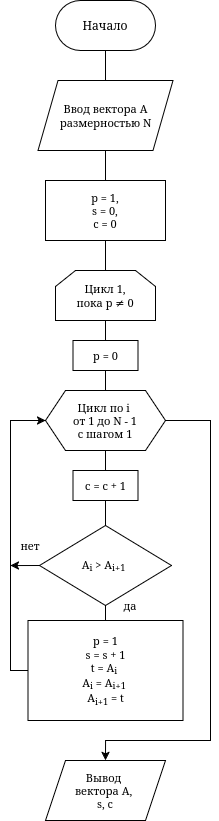

The diagram above was exported from draw.io. Its source (the exported page's mxGraphModel, read from the mxfile embedded in the PNG):
<mxGraphModel dx="1602" dy="926" grid="1" gridSize="10" guides="1" tooltips="1" connect="1" arrows="1" fold="1" page="1" pageScale="1" pageWidth="827" pageHeight="1169" math="0" shadow="0">
  <root>
    <mxCell id="0" />
    <mxCell id="1" parent="0" />
    <mxCell id="qhOe27tUuJI_R-2nlmhW-106" edge="1" parent="1" source="qhOe27tUuJI_R-2nlmhW-1" style="edgeStyle=orthogonalEdgeStyle;shape=connector;rounded=0;orthogonalLoop=1;jettySize=auto;html=1;exitX=0.5;exitY=1;exitDx=0;exitDy=0;entryX=0.5;entryY=0;entryDx=0;entryDy=0;strokeColor=default;align=center;verticalAlign=middle;fontFamily=Helvetica;fontSize=11;fontColor=default;labelBackgroundColor=default;endArrow=none;endFill=0;" target="qhOe27tUuJI_R-2nlmhW-105">
      <mxGeometry relative="1" as="geometry" />
    </mxCell>
    <mxCell id="qhOe27tUuJI_R-2nlmhW-1" parent="1" style="rounded=1;whiteSpace=wrap;html=1;arcSize=50;" value="Начало" vertex="1">
      <mxGeometry height="50" width="100" x="155" y="20" as="geometry" />
    </mxCell>
    <mxCell id="qhOe27tUuJI_R-2nlmhW-112" edge="1" parent="1" source="qhOe27tUuJI_R-2nlmhW-105" style="edgeStyle=orthogonalEdgeStyle;shape=connector;rounded=0;orthogonalLoop=1;jettySize=auto;html=1;exitX=0.5;exitY=1;exitDx=0;exitDy=0;entryX=0.5;entryY=0;entryDx=0;entryDy=0;strokeColor=default;align=center;verticalAlign=middle;fontFamily=Helvetica;fontSize=11;fontColor=default;labelBackgroundColor=default;endArrow=none;endFill=0;" target="qhOe27tUuJI_R-2nlmhW-107">
      <mxGeometry relative="1" as="geometry" />
    </mxCell>
    <mxCell id="qhOe27tUuJI_R-2nlmhW-105" parent="1" style="shape=parallelogram;perimeter=parallelogramPerimeter;whiteSpace=wrap;html=1;fixedSize=1;fontFamily=Helvetica;fontSize=11;fontColor=default;labelBackgroundColor=default;" value="&lt;div&gt;Ввод вектора A&lt;/div&gt;&lt;div&gt;размерностью N&lt;/div&gt;" vertex="1">
      <mxGeometry height="70" width="135" x="137.5" y="100" as="geometry" />
    </mxCell>
    <mxCell id="qhOe27tUuJI_R-2nlmhW-113" edge="1" parent="1" source="qhOe27tUuJI_R-2nlmhW-107" style="edgeStyle=orthogonalEdgeStyle;shape=connector;rounded=0;orthogonalLoop=1;jettySize=auto;html=1;exitX=0.5;exitY=1;exitDx=0;exitDy=0;entryX=0.5;entryY=0;entryDx=0;entryDy=0;strokeColor=default;align=center;verticalAlign=middle;fontFamily=Helvetica;fontSize=11;fontColor=default;labelBackgroundColor=default;endArrow=none;endFill=0;" target="qhOe27tUuJI_R-2nlmhW-109">
      <mxGeometry relative="1" as="geometry" />
    </mxCell>
    <mxCell id="qhOe27tUuJI_R-2nlmhW-107" parent="1" style="rounded=0;whiteSpace=wrap;html=1;fontFamily=Helvetica;fontSize=11;fontColor=default;labelBackgroundColor=default;" value="&lt;div&gt;p = 1,&lt;/div&gt;&lt;div&gt;s = 0,&lt;/div&gt;&lt;div&gt;c = 0&lt;/div&gt;" vertex="1">
      <mxGeometry height="60" width="120" x="145" y="200" as="geometry" />
    </mxCell>
    <mxCell id="qhOe27tUuJI_R-2nlmhW-125" edge="1" parent="1" source="qhOe27tUuJI_R-2nlmhW-109" style="edgeStyle=orthogonalEdgeStyle;shape=connector;rounded=0;orthogonalLoop=1;jettySize=auto;html=1;exitX=0.5;exitY=1;exitDx=0;exitDy=0;entryX=0.5;entryY=0;entryDx=0;entryDy=0;strokeColor=default;align=center;verticalAlign=middle;fontFamily=Helvetica;fontSize=11;fontColor=default;labelBackgroundColor=default;endArrow=none;endFill=0;" target="qhOe27tUuJI_R-2nlmhW-123">
      <mxGeometry relative="1" as="geometry" />
    </mxCell>
    <mxCell id="qhOe27tUuJI_R-2nlmhW-109" parent="1" style="shape=loopLimit;whiteSpace=wrap;html=1;fontFamily=Helvetica;fontSize=11;fontColor=default;labelBackgroundColor=default;" value="&lt;div&gt;Цикл 1,&lt;/div&gt;&lt;div&gt;пока p&amp;nbsp;&lt;span id=&quot;char-node&quot; style=&quot;font-family:u2000&quot;&gt;≠ 0&lt;/span&gt;&lt;/div&gt;" vertex="1">
      <mxGeometry height="50" width="100" x="155" y="290" as="geometry" />
    </mxCell>
    <mxCell id="qhOe27tUuJI_R-2nlmhW-119" edge="1" parent="1" source="qhOe27tUuJI_R-2nlmhW-115" style="edgeStyle=orthogonalEdgeStyle;shape=connector;rounded=0;orthogonalLoop=1;jettySize=auto;html=1;exitX=0.5;exitY=1;exitDx=0;exitDy=0;entryX=0.5;entryY=0;entryDx=0;entryDy=0;strokeColor=default;align=center;verticalAlign=middle;fontFamily=Helvetica;fontSize=11;fontColor=default;labelBackgroundColor=default;endArrow=none;endFill=0;" target="qhOe27tUuJI_R-2nlmhW-118">
      <mxGeometry relative="1" as="geometry" />
    </mxCell>
    <mxCell id="qhOe27tUuJI_R-2nlmhW-136" edge="1" parent="1" source="qhOe27tUuJI_R-2nlmhW-115" style="edgeStyle=orthogonalEdgeStyle;shape=connector;rounded=0;orthogonalLoop=1;jettySize=auto;html=1;exitX=1;exitY=0.5;exitDx=0;exitDy=0;entryX=0.5;entryY=0;entryDx=0;entryDy=0;strokeColor=default;align=center;verticalAlign=middle;fontFamily=Helvetica;fontSize=11;fontColor=default;labelBackgroundColor=default;endArrow=classic;endFill=1;" target="qhOe27tUuJI_R-2nlmhW-132">
      <mxGeometry relative="1" as="geometry">
        <Array as="points">
          <mxPoint x="310" y="440" />
          <mxPoint x="310" y="760" />
          <mxPoint x="205" y="760" />
        </Array>
      </mxGeometry>
    </mxCell>
    <mxCell id="qhOe27tUuJI_R-2nlmhW-115" parent="1" style="shape=hexagon;perimeter=hexagonPerimeter2;whiteSpace=wrap;html=1;fixedSize=1;fontFamily=Helvetica;fontSize=11;fontColor=default;labelBackgroundColor=default;" value="&lt;div&gt;Цикл по i&amp;nbsp;&lt;/div&gt;&lt;div&gt;от 1 до N - 1&lt;/div&gt;&lt;div&gt;с шагом 1&lt;/div&gt;" vertex="1">
      <mxGeometry height="60" width="120" x="145" y="410" as="geometry" />
    </mxCell>
    <mxCell id="qhOe27tUuJI_R-2nlmhW-121" edge="1" parent="1" source="qhOe27tUuJI_R-2nlmhW-118" style="edgeStyle=orthogonalEdgeStyle;shape=connector;rounded=0;orthogonalLoop=1;jettySize=auto;html=1;exitX=0.5;exitY=1;exitDx=0;exitDy=0;entryX=0.5;entryY=0;entryDx=0;entryDy=0;strokeColor=default;align=center;verticalAlign=middle;fontFamily=Helvetica;fontSize=11;fontColor=default;labelBackgroundColor=default;endArrow=none;endFill=0;" target="qhOe27tUuJI_R-2nlmhW-120">
      <mxGeometry relative="1" as="geometry" />
    </mxCell>
    <mxCell id="qhOe27tUuJI_R-2nlmhW-118" parent="1" style="rounded=0;whiteSpace=wrap;html=1;fontFamily=Helvetica;fontSize=11;fontColor=default;labelBackgroundColor=default;" value="с = с + 1" vertex="1">
      <mxGeometry height="30" width="65" x="172.5" y="490" as="geometry" />
    </mxCell>
    <mxCell id="qhOe27tUuJI_R-2nlmhW-124" edge="1" parent="1" source="qhOe27tUuJI_R-2nlmhW-120" style="edgeStyle=orthogonalEdgeStyle;shape=connector;rounded=0;orthogonalLoop=1;jettySize=auto;html=1;exitX=0.5;exitY=1;exitDx=0;exitDy=0;entryX=0.5;entryY=0;entryDx=0;entryDy=0;strokeColor=default;align=center;verticalAlign=middle;fontFamily=Helvetica;fontSize=11;fontColor=default;labelBackgroundColor=default;endArrow=none;endFill=0;" target="qhOe27tUuJI_R-2nlmhW-122">
      <mxGeometry relative="1" as="geometry" />
    </mxCell>
    <mxCell id="qhOe27tUuJI_R-2nlmhW-129" edge="1" parent="1" source="qhOe27tUuJI_R-2nlmhW-120" style="edgeStyle=orthogonalEdgeStyle;shape=connector;rounded=0;orthogonalLoop=1;jettySize=auto;html=1;exitX=0;exitY=0.5;exitDx=0;exitDy=0;strokeColor=default;align=center;verticalAlign=middle;fontFamily=Helvetica;fontSize=11;fontColor=default;labelBackgroundColor=default;endArrow=classic;endFill=1;startArrow=none;startFill=0;">
      <mxGeometry relative="1" as="geometry">
        <mxPoint x="110" y="585.2758620689656" as="targetPoint" />
      </mxGeometry>
    </mxCell>
    <mxCell id="qhOe27tUuJI_R-2nlmhW-120" parent="1" style="rhombus;whiteSpace=wrap;html=1;fontFamily=Helvetica;fontSize=11;fontColor=default;labelBackgroundColor=default;" value="A&lt;sub&gt;i&lt;/sub&gt;&amp;nbsp;&amp;gt;&amp;nbsp;A&lt;sub&gt;i+1&lt;/sub&gt;&amp;nbsp;" vertex="1">
      <mxGeometry height="80" width="132" x="139" y="545" as="geometry" />
    </mxCell>
    <mxCell id="qhOe27tUuJI_R-2nlmhW-127" edge="1" parent="1" source="qhOe27tUuJI_R-2nlmhW-122" style="edgeStyle=orthogonalEdgeStyle;shape=connector;rounded=0;orthogonalLoop=1;jettySize=auto;html=1;exitX=0;exitY=0.5;exitDx=0;exitDy=0;entryX=0;entryY=0.5;entryDx=0;entryDy=0;strokeColor=default;align=center;verticalAlign=middle;fontFamily=Helvetica;fontSize=11;fontColor=default;labelBackgroundColor=default;endArrow=classic;endFill=1;" target="qhOe27tUuJI_R-2nlmhW-115">
      <mxGeometry relative="1" as="geometry">
        <Array as="points">
          <mxPoint x="110" y="690" />
          <mxPoint x="110" y="440" />
        </Array>
      </mxGeometry>
    </mxCell>
    <mxCell id="qhOe27tUuJI_R-2nlmhW-122" parent="1" style="rounded=0;whiteSpace=wrap;html=1;fontFamily=Helvetica;fontSize=11;fontColor=default;labelBackgroundColor=default;" value="&lt;div&gt;p = 1&lt;/div&gt;&lt;div&gt;s = s + 1&lt;/div&gt;&lt;div&gt;t = A&lt;sub&gt;i&lt;/sub&gt;&amp;nbsp;&lt;/div&gt;&lt;div&gt;A&lt;sub&gt;i&lt;/sub&gt;&amp;nbsp;= A&lt;sub&gt;i+1&lt;/sub&gt;&amp;nbsp;&lt;/div&gt;&lt;div&gt;A&lt;sub&gt;i+1&lt;/sub&gt;&amp;nbsp;= t&lt;/div&gt;" vertex="1">
      <mxGeometry height="100" width="155" x="127.5" y="640" as="geometry" />
    </mxCell>
    <mxCell id="qhOe27tUuJI_R-2nlmhW-126" edge="1" parent="1" source="qhOe27tUuJI_R-2nlmhW-123" style="edgeStyle=orthogonalEdgeStyle;shape=connector;rounded=0;orthogonalLoop=1;jettySize=auto;html=1;exitX=0.5;exitY=1;exitDx=0;exitDy=0;entryX=0.5;entryY=0;entryDx=0;entryDy=0;strokeColor=default;align=center;verticalAlign=middle;fontFamily=Helvetica;fontSize=11;fontColor=default;labelBackgroundColor=default;endArrow=none;endFill=0;" target="qhOe27tUuJI_R-2nlmhW-115">
      <mxGeometry relative="1" as="geometry" />
    </mxCell>
    <mxCell id="qhOe27tUuJI_R-2nlmhW-123" parent="1" style="rounded=0;whiteSpace=wrap;html=1;fontFamily=Helvetica;fontSize=11;fontColor=default;labelBackgroundColor=default;" value="p = 0" vertex="1">
      <mxGeometry height="30" width="65" x="172.5" y="360" as="geometry" />
    </mxCell>
    <mxCell id="qhOe27tUuJI_R-2nlmhW-132" parent="1" style="shape=parallelogram;perimeter=parallelogramPerimeter;whiteSpace=wrap;html=1;fixedSize=1;fontFamily=Helvetica;fontSize=11;fontColor=default;labelBackgroundColor=default;" value="&lt;div&gt;Вывод&amp;nbsp;&lt;/div&gt;&lt;div&gt;вектора A,&amp;nbsp;&lt;/div&gt;&lt;div&gt;s, c&lt;/div&gt;" vertex="1">
      <mxGeometry height="60" width="120" x="145" y="780" as="geometry" />
    </mxCell>
    <mxCell id="qhOe27tUuJI_R-2nlmhW-134" parent="1" style="text;html=1;whiteSpace=wrap;strokeColor=none;fillColor=none;align=center;verticalAlign=middle;rounded=0;fontFamily=Helvetica;fontSize=11;fontColor=default;labelBackgroundColor=default;" value="да" vertex="1">
      <mxGeometry height="30" width="60" x="200" y="610" as="geometry" />
    </mxCell>
    <mxCell id="qhOe27tUuJI_R-2nlmhW-135" parent="1" style="text;html=1;whiteSpace=wrap;strokeColor=none;fillColor=none;align=center;verticalAlign=middle;rounded=0;fontFamily=Helvetica;fontSize=11;fontColor=default;labelBackgroundColor=default;" value="нет" vertex="1">
      <mxGeometry height="30" width="60" x="100" y="550" as="geometry" />
    </mxCell>
  </root>
</mxGraphModel>